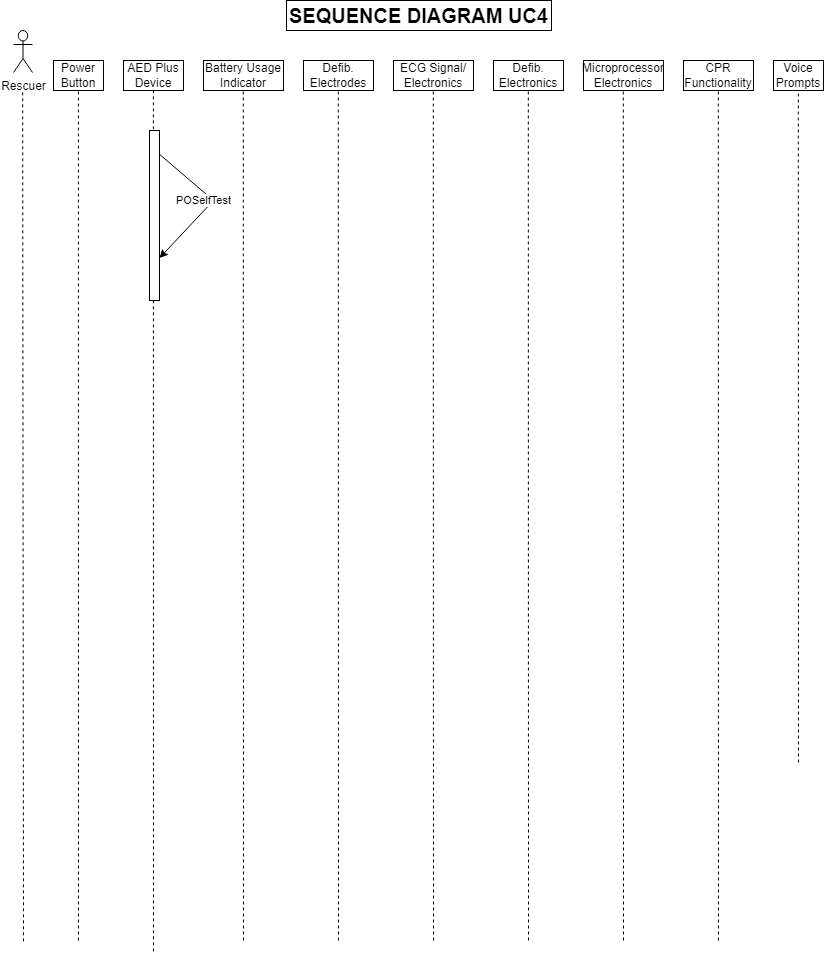

The diagram above was exported from draw.io. Its source (the exported page's mxGraphModel, read from the mxfile embedded in the PNG):
<mxGraphModel dx="1302" dy="712" grid="1" gridSize="10" guides="1" tooltips="1" connect="1" arrows="1" fold="1" page="1" pageScale="1" pageWidth="850" pageHeight="1100" math="0" shadow="0">
  <root>
    <mxCell id="0" />
    <mxCell id="1" parent="0" />
    <mxCell id="PyAHt-sVaRDBj9ZTM86Y-1" value="&lt;b&gt;&lt;font style=&quot;font-size: 20px;&quot;&gt;SEQUENCE DIAGRAM UC4&lt;br&gt;&lt;/font&gt;&lt;/b&gt;" style="rounded=0;whiteSpace=wrap;html=1;" parent="1" vertex="1">
      <mxGeometry x="293" y="30" width="265" height="30" as="geometry" />
    </mxCell>
    <mxCell id="PyAHt-sVaRDBj9ZTM86Y-2" value="Rescuer" style="shape=umlActor;verticalLabelPosition=bottom;verticalAlign=top;html=1;outlineConnect=0;" parent="1" vertex="1">
      <mxGeometry x="20" y="60" width="19" height="42" as="geometry" />
    </mxCell>
    <mxCell id="PyAHt-sVaRDBj9ZTM86Y-5" value="Power Button" style="html=1;whiteSpace=wrap;" parent="1" vertex="1">
      <mxGeometry x="60" y="90" width="50" height="30" as="geometry" />
    </mxCell>
    <mxCell id="PyAHt-sVaRDBj9ZTM86Y-6" value="AED Plus Device" style="html=1;whiteSpace=wrap;" parent="1" vertex="1">
      <mxGeometry x="130" y="90" width="60" height="30" as="geometry" />
    </mxCell>
    <mxCell id="PyAHt-sVaRDBj9ZTM86Y-7" value="Battery Usage Indicator" style="html=1;whiteSpace=wrap;" parent="1" vertex="1">
      <mxGeometry x="210" y="90" width="80" height="30" as="geometry" />
    </mxCell>
    <mxCell id="PyAHt-sVaRDBj9ZTM86Y-8" value="Defib. Electrodes" style="html=1;whiteSpace=wrap;" parent="1" vertex="1">
      <mxGeometry x="310" y="90" width="70" height="30" as="geometry" />
    </mxCell>
    <mxCell id="PyAHt-sVaRDBj9ZTM86Y-9" value="ECG Signal/&lt;br&gt;Electronics" style="html=1;whiteSpace=wrap;" parent="1" vertex="1">
      <mxGeometry x="400" y="90" width="80" height="30" as="geometry" />
    </mxCell>
    <mxCell id="PyAHt-sVaRDBj9ZTM86Y-10" value="Defib. Electronics" style="html=1;whiteSpace=wrap;" parent="1" vertex="1">
      <mxGeometry x="500" y="90" width="70" height="30" as="geometry" />
    </mxCell>
    <mxCell id="PyAHt-sVaRDBj9ZTM86Y-11" value="Microprocessor&lt;br&gt;Electronics" style="html=1;whiteSpace=wrap;" parent="1" vertex="1">
      <mxGeometry x="590" y="90" width="80" height="30" as="geometry" />
    </mxCell>
    <mxCell id="PyAHt-sVaRDBj9ZTM86Y-12" value="CPR&lt;br&gt;Functionality" style="html=1;whiteSpace=wrap;" parent="1" vertex="1">
      <mxGeometry x="690" y="90" width="70" height="30" as="geometry" />
    </mxCell>
    <mxCell id="PyAHt-sVaRDBj9ZTM86Y-13" value="Voice&lt;br&gt;Prompts" style="html=1;whiteSpace=wrap;" parent="1" vertex="1">
      <mxGeometry x="780" y="90" width="50" height="30" as="geometry" />
    </mxCell>
    <mxCell id="PyAHt-sVaRDBj9ZTM86Y-26" value="" style="endArrow=none;dashed=1;html=1;rounded=0;" parent="1" edge="1">
      <mxGeometry width="50" height="50" relative="1" as="geometry">
        <mxPoint x="30" y="970.800048828125" as="sourcePoint" />
        <mxPoint x="29.16" y="120" as="targetPoint" />
      </mxGeometry>
    </mxCell>
    <mxCell id="PyAHt-sVaRDBj9ZTM86Y-27" value="" style="endArrow=none;dashed=1;html=1;rounded=0;" parent="1" edge="1">
      <mxGeometry width="50" height="50" relative="1" as="geometry">
        <mxPoint x="85" y="970" as="sourcePoint" />
        <mxPoint x="84.9" y="120" as="targetPoint" />
      </mxGeometry>
    </mxCell>
    <mxCell id="PyAHt-sVaRDBj9ZTM86Y-28" value="" style="endArrow=none;dashed=1;html=1;rounded=0;" parent="1" edge="1">
      <mxGeometry width="50" height="50" relative="1" as="geometry">
        <mxPoint x="160" y="980.7999267578125" as="sourcePoint" />
        <mxPoint x="159.9" y="120" as="targetPoint" />
      </mxGeometry>
    </mxCell>
    <mxCell id="PyAHt-sVaRDBj9ZTM86Y-29" value="" style="endArrow=none;dashed=1;html=1;rounded=0;" parent="1" edge="1">
      <mxGeometry width="50" height="50" relative="1" as="geometry">
        <mxPoint x="250" y="970" as="sourcePoint" />
        <mxPoint x="249.8" y="120" as="targetPoint" />
      </mxGeometry>
    </mxCell>
    <mxCell id="PyAHt-sVaRDBj9ZTM86Y-30" value="" style="endArrow=none;dashed=1;html=1;rounded=0;" parent="1" edge="1">
      <mxGeometry width="50" height="50" relative="1" as="geometry">
        <mxPoint x="345" y="970" as="sourcePoint" />
        <mxPoint x="344.8" y="120" as="targetPoint" />
      </mxGeometry>
    </mxCell>
    <mxCell id="PyAHt-sVaRDBj9ZTM86Y-31" value="" style="endArrow=none;dashed=1;html=1;rounded=0;" parent="1" edge="1">
      <mxGeometry width="50" height="50" relative="1" as="geometry">
        <mxPoint x="440" y="970" as="sourcePoint" />
        <mxPoint x="439.8" y="120" as="targetPoint" />
      </mxGeometry>
    </mxCell>
    <mxCell id="PyAHt-sVaRDBj9ZTM86Y-32" value="" style="endArrow=none;dashed=1;html=1;rounded=0;" parent="1" edge="1">
      <mxGeometry width="50" height="50" relative="1" as="geometry">
        <mxPoint x="535" y="970" as="sourcePoint" />
        <mxPoint x="534.8" y="120" as="targetPoint" />
      </mxGeometry>
    </mxCell>
    <mxCell id="PyAHt-sVaRDBj9ZTM86Y-33" value="" style="endArrow=none;dashed=1;html=1;rounded=0;" parent="1" edge="1">
      <mxGeometry width="50" height="50" relative="1" as="geometry">
        <mxPoint x="630" y="970" as="sourcePoint" />
        <mxPoint x="629.8" y="120" as="targetPoint" />
      </mxGeometry>
    </mxCell>
    <mxCell id="PyAHt-sVaRDBj9ZTM86Y-34" value="" style="endArrow=none;dashed=1;html=1;rounded=0;" parent="1" edge="1">
      <mxGeometry width="50" height="50" relative="1" as="geometry">
        <mxPoint x="725" y="970" as="sourcePoint" />
        <mxPoint x="724.8" y="120" as="targetPoint" />
      </mxGeometry>
    </mxCell>
    <mxCell id="PyAHt-sVaRDBj9ZTM86Y-35" value="" style="endArrow=none;dashed=1;html=1;rounded=0;" parent="1" edge="1">
      <mxGeometry width="50" height="50" relative="1" as="geometry">
        <mxPoint x="804.9970674486804" y="792" as="sourcePoint" />
        <mxPoint x="804.8" y="120" as="targetPoint" />
      </mxGeometry>
    </mxCell>
    <mxCell id="PyAHt-sVaRDBj9ZTM86Y-38" value="" style="endArrow=classic;html=1;rounded=0;exitX=0.867;exitY=0.133;exitDx=0;exitDy=0;exitPerimeter=0;entryX=1;entryY=0.75;entryDx=0;entryDy=0;" parent="1" source="PyAHt-sVaRDBj9ZTM86Y-63" edge="1" target="PyAHt-sVaRDBj9ZTM86Y-63">
      <mxGeometry width="50" height="50" relative="1" as="geometry">
        <mxPoint x="166" y="170" as="sourcePoint" />
        <mxPoint x="230" y="180" as="targetPoint" />
        <Array as="points">
          <mxPoint x="220" y="230" />
        </Array>
      </mxGeometry>
    </mxCell>
    <mxCell id="PtRXdD3I_QkFqlaEJyin-1" value="POSelfTest" style="edgeLabel;html=1;align=center;verticalAlign=middle;resizable=0;points=[];" vertex="1" connectable="0" parent="PyAHt-sVaRDBj9ZTM86Y-38">
      <mxGeometry x="0.3513" y="-1" relative="1" as="geometry">
        <mxPoint x="11" y="-21" as="offset" />
      </mxGeometry>
    </mxCell>
    <mxCell id="PyAHt-sVaRDBj9ZTM86Y-64" value="" style="endArrow=classic;html=1;rounded=0;" parent="1" target="PyAHt-sVaRDBj9ZTM86Y-63" edge="1">
      <mxGeometry width="50" height="50" relative="1" as="geometry">
        <mxPoint x="166" y="170" as="sourcePoint" />
        <mxPoint x="236" y="170" as="targetPoint" />
      </mxGeometry>
    </mxCell>
    <mxCell id="PyAHt-sVaRDBj9ZTM86Y-63" value="" style="rounded=0;whiteSpace=wrap;html=1;" parent="1" vertex="1">
      <mxGeometry x="156" y="160" width="10" height="170" as="geometry" />
    </mxCell>
  </root>
</mxGraphModel>